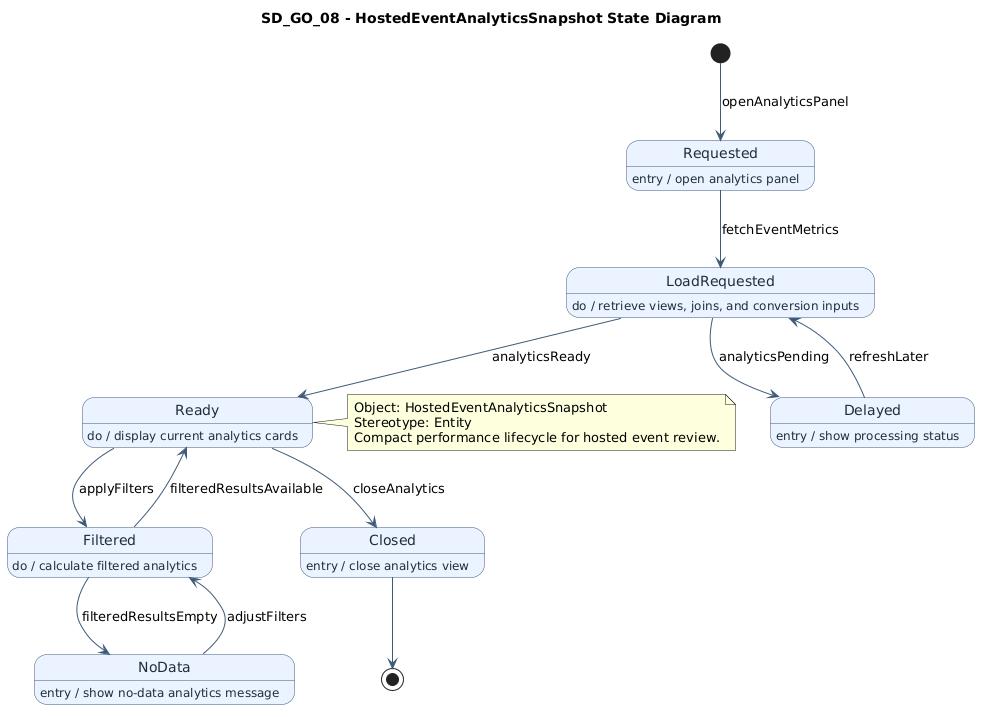

The diagram above was rendered by PlantUML. Its source (embedded in the PNG):
@startuml
title SD_GO_08 - HostedEventAnalyticsSnapshot State Diagram
top to bottom direction

skinparam state {
  BackgroundColor #EAF3FF
  BorderColor #3E5A78
  FontColor #1F2D3A
  ArrowColor #3E5A78
}

[*] -down-> Requested : openAnalyticsPanel

state Requested
Requested : entry / open analytics panel
Requested --> LoadRequested : fetchEventMetrics

state LoadRequested
LoadRequested : do / retrieve views, joins, and conversion inputs
LoadRequested --> Ready : analyticsReady
LoadRequested --> Delayed : analyticsPending

state Delayed
Delayed : entry / show processing status
Delayed --> LoadRequested : refreshLater

state Ready
Ready : do / display current analytics cards
Ready --> Filtered : applyFilters
Ready --> Closed : closeAnalytics

state Filtered
Filtered : do / calculate filtered analytics
Filtered --> Ready : filteredResultsAvailable
Filtered --> NoData : filteredResultsEmpty

state NoData
NoData : entry / show no-data analytics message
NoData --> Filtered : adjustFilters

state Closed
Closed : entry / close analytics view
Closed --> [*]

note right of Ready
Object: HostedEventAnalyticsSnapshot
Stereotype: Entity
Compact performance lifecycle for hosted event review.
end note
@enduml